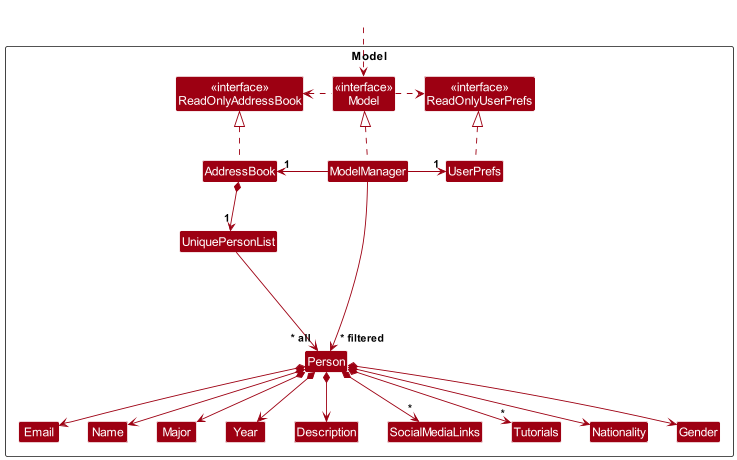

The diagram above was rendered by PlantUML. Its source (embedded in the PNG):
@startuml
!include style.puml
skinparam arrowThickness 1.1
skinparam arrowColor MODEL_COLOR
skinparam classBackgroundColor MODEL_COLOR

Package Model as ModelPackage <<Rectangle>>{
Class "<<interface>>\nReadOnlyAddressBook" as ReadOnlyAddressBook
Class "<<interface>>\nReadOnlyUserPrefs" as ReadOnlyUserPrefs
Class "<<interface>>\nModel" as Model
Class AddressBook
Class ModelManager
Class UserPrefs

Class UniquePersonList
Class Person
Class Email
Class Name
Class Major
Class Year
Class Description
Class SocialMediaLinks
Class Tutorials
Class Nationality
Class Gender

Class I #FFFFFF
}

Class HiddenOutside #FFFFFF
HiddenOutside ..> Model

AddressBook .up.|> ReadOnlyAddressBook

ModelManager .up.|> Model
Model .right.> ReadOnlyUserPrefs
Model .left.> ReadOnlyAddressBook
ModelManager -left-> "1" AddressBook
ModelManager -right-> "1" UserPrefs
UserPrefs .up.|> ReadOnlyUserPrefs

AddressBook *--> "1" UniquePersonList
UniquePersonList --> "~* all" Person
Person *--> Name
Person *--> Email
Person *--> Major
Person *--> Year
Person *--> Description
Person *--> "*" SocialMediaLinks
Person *--> "*" Tutorials
Person *--> Nationality
Person *--> Gender

Person -[hidden]up--> I
UniquePersonList -[hidden]right-> I

ModelManager --> "~* filtered" Person

@enduml